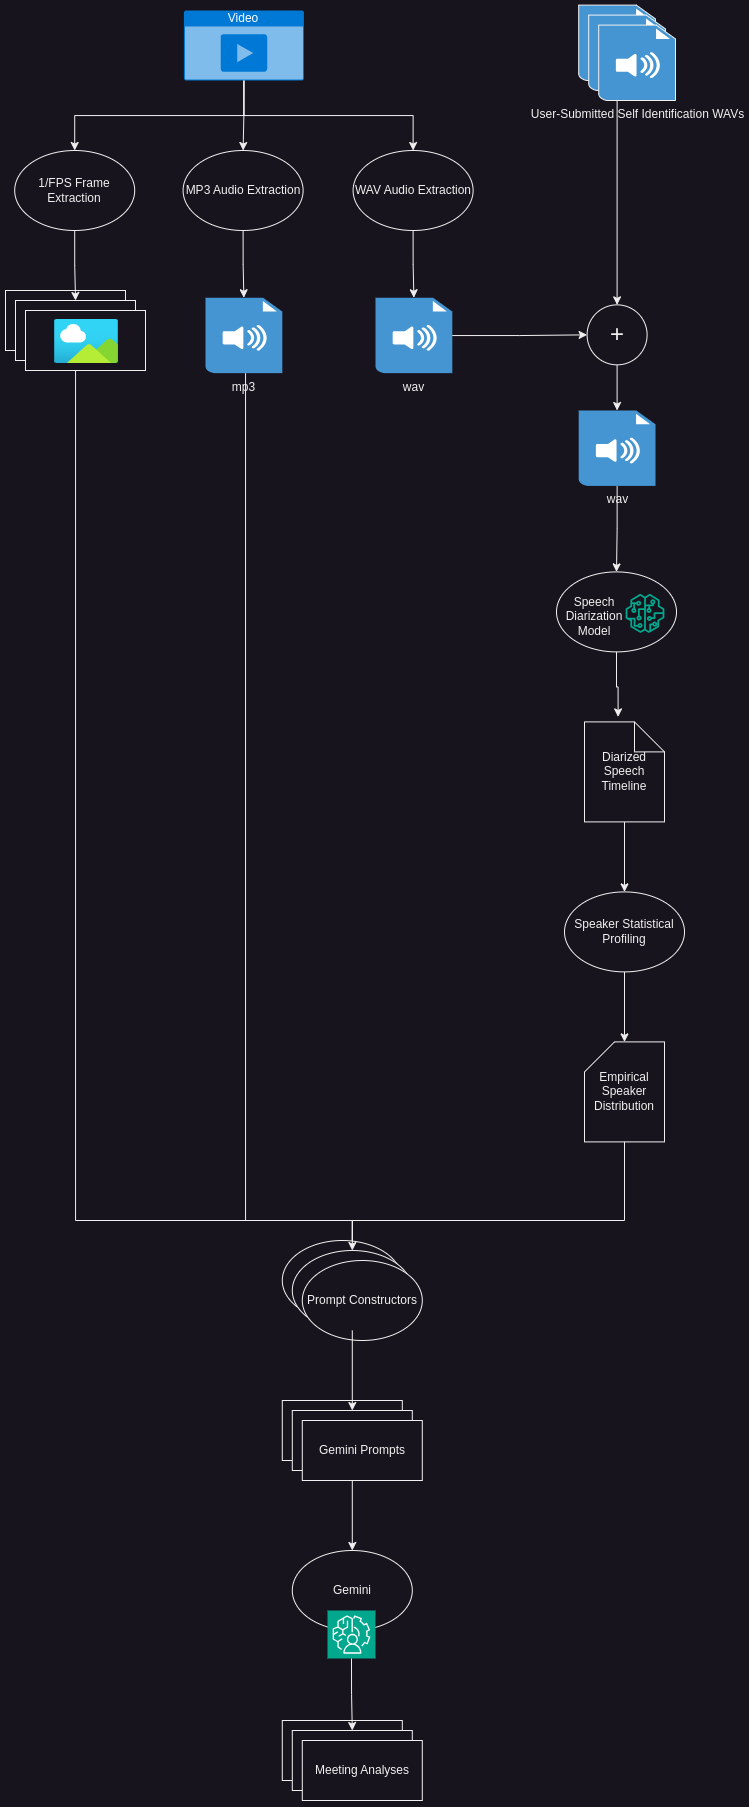

The diagram above was exported from draw.io. Its source (the exported page's mxGraphModel, read from the mxfile embedded in the PNG):
<mxGraphModel dx="1509" dy="1982" grid="1" gridSize="10" guides="1" tooltips="1" connect="1" arrows="1" fold="1" page="1" pageScale="1" pageWidth="850" pageHeight="1100" math="0" shadow="0">
  <root>
    <mxCell id="0" />
    <mxCell id="1" parent="0" />
    <mxCell id="5hfOM2D-6YBQbhLK4dPe-16" value="" style="ellipse;whiteSpace=wrap;html=1;" vertex="1" parent="1">
      <mxGeometry x="861" y="451.4" width="120" height="80" as="geometry" />
    </mxCell>
    <mxCell id="5hfOM2D-6YBQbhLK4dPe-24" style="edgeStyle=orthogonalEdgeStyle;rounded=0;orthogonalLoop=1;jettySize=auto;html=1;exitX=0.5;exitY=1;exitDx=0;exitDy=0;exitPerimeter=0;entryX=0.5;entryY=0;entryDx=0;entryDy=0;" edge="1" parent="1" source="5hfOM2D-6YBQbhLK4dPe-2" target="5hfOM2D-6YBQbhLK4dPe-21">
      <mxGeometry relative="1" as="geometry" />
    </mxCell>
    <mxCell id="5hfOM2D-6YBQbhLK4dPe-25" style="edgeStyle=orthogonalEdgeStyle;rounded=0;orthogonalLoop=1;jettySize=auto;html=1;exitX=0.5;exitY=1;exitDx=0;exitDy=0;exitPerimeter=0;entryX=0.5;entryY=0;entryDx=0;entryDy=0;" edge="1" parent="1" source="5hfOM2D-6YBQbhLK4dPe-2" target="5hfOM2D-6YBQbhLK4dPe-22">
      <mxGeometry relative="1" as="geometry" />
    </mxCell>
    <mxCell id="5hfOM2D-6YBQbhLK4dPe-26" style="edgeStyle=orthogonalEdgeStyle;rounded=0;orthogonalLoop=1;jettySize=auto;html=1;exitX=0.5;exitY=1;exitDx=0;exitDy=0;exitPerimeter=0;" edge="1" parent="1" source="5hfOM2D-6YBQbhLK4dPe-2" target="5hfOM2D-6YBQbhLK4dPe-23">
      <mxGeometry relative="1" as="geometry" />
    </mxCell>
    <mxCell id="5hfOM2D-6YBQbhLK4dPe-2" value="Video" style="html=1;whiteSpace=wrap;strokeColor=none;fillColor=#0079D6;labelPosition=center;verticalLabelPosition=middle;verticalAlign=top;align=center;fontSize=12;outlineConnect=0;spacingTop=-6;fontColor=#FFFFFF;sketch=0;shape=mxgraph.sitemap.video;" vertex="1" parent="1">
      <mxGeometry x="488.4" y="-110" width="120" height="70" as="geometry" />
    </mxCell>
    <mxCell id="5hfOM2D-6YBQbhLK4dPe-7" value="" style="rounded=0;whiteSpace=wrap;html=1;" vertex="1" parent="1">
      <mxGeometry x="310" y="170" width="120" height="60" as="geometry" />
    </mxCell>
    <mxCell id="5hfOM2D-6YBQbhLK4dPe-50" style="edgeStyle=orthogonalEdgeStyle;rounded=0;orthogonalLoop=1;jettySize=auto;html=1;entryX=0.5;entryY=0;entryDx=0;entryDy=0;" edge="1" parent="1" source="5hfOM2D-6YBQbhLK4dPe-8" target="5hfOM2D-6YBQbhLK4dPe-43">
      <mxGeometry relative="1" as="geometry">
        <mxPoint x="660" y="1119.9999999999995" as="targetPoint" />
        <Array as="points">
          <mxPoint x="380" y="1100" />
          <mxPoint x="657" y="1100" />
        </Array>
      </mxGeometry>
    </mxCell>
    <mxCell id="5hfOM2D-6YBQbhLK4dPe-8" value="" style="rounded=0;whiteSpace=wrap;html=1;" vertex="1" parent="1">
      <mxGeometry x="320" y="180" width="120" height="60" as="geometry" />
    </mxCell>
    <mxCell id="5hfOM2D-6YBQbhLK4dPe-9" value="" style="rounded=0;whiteSpace=wrap;html=1;" vertex="1" parent="1">
      <mxGeometry x="330" y="190" width="120" height="60" as="geometry" />
    </mxCell>
    <mxCell id="5hfOM2D-6YBQbhLK4dPe-10" value="" style="image;aspect=fixed;html=1;points=[];align=center;fontSize=12;image=img/lib/azure2/general/Image.svg;" vertex="1" parent="1">
      <mxGeometry x="359" y="199" width="64" height="44" as="geometry" />
    </mxCell>
    <mxCell id="5hfOM2D-6YBQbhLK4dPe-49" style="edgeStyle=orthogonalEdgeStyle;rounded=0;orthogonalLoop=1;jettySize=auto;html=1;entryX=0.5;entryY=0;entryDx=0;entryDy=0;" edge="1" parent="1" source="5hfOM2D-6YBQbhLK4dPe-11" target="5hfOM2D-6YBQbhLK4dPe-43">
      <mxGeometry relative="1" as="geometry">
        <Array as="points">
          <mxPoint x="550" y="1100" />
          <mxPoint x="657" y="1100" />
        </Array>
      </mxGeometry>
    </mxCell>
    <mxCell id="5hfOM2D-6YBQbhLK4dPe-11" value="mp3" style="shadow=0;dashed=0;html=1;strokeColor=none;fillColor=#4495D1;labelPosition=center;verticalLabelPosition=bottom;verticalAlign=top;align=center;outlineConnect=0;shape=mxgraph.veeam.audio_file;" vertex="1" parent="1">
      <mxGeometry x="510" y="177.25" width="76.8" height="75.4" as="geometry" />
    </mxCell>
    <mxCell id="5hfOM2D-6YBQbhLK4dPe-12" value="wav" style="shadow=0;dashed=0;html=1;strokeColor=none;fillColor=#4495D1;labelPosition=center;verticalLabelPosition=bottom;verticalAlign=top;align=center;outlineConnect=0;shape=mxgraph.veeam.audio_file;" vertex="1" parent="1">
      <mxGeometry x="680" y="177.25" width="76.8" height="75.4" as="geometry" />
    </mxCell>
    <mxCell id="5hfOM2D-6YBQbhLK4dPe-14" value="" style="sketch=0;outlineConnect=0;fontColor=#232F3E;gradientColor=none;fillColor=#01A88D;strokeColor=none;dashed=0;verticalLabelPosition=bottom;verticalAlign=top;align=center;html=1;fontSize=12;fontStyle=0;aspect=fixed;pointerEvents=1;shape=mxgraph.aws4.sagemaker_model;" vertex="1" parent="1">
      <mxGeometry x="930" y="473.4" width="39" height="39" as="geometry" />
    </mxCell>
    <mxCell id="5hfOM2D-6YBQbhLK4dPe-15" value="Speech Diarization Model" style="text;html=1;align=center;verticalAlign=middle;whiteSpace=wrap;rounded=0;" vertex="1" parent="1">
      <mxGeometry x="869" y="480.9" width="60" height="30" as="geometry" />
    </mxCell>
    <mxCell id="5hfOM2D-6YBQbhLK4dPe-32" style="edgeStyle=orthogonalEdgeStyle;rounded=0;orthogonalLoop=1;jettySize=auto;html=1;exitX=0.5;exitY=1;exitDx=0;exitDy=0;exitPerimeter=0;" edge="1" parent="1" source="5hfOM2D-6YBQbhLK4dPe-17" target="5hfOM2D-6YBQbhLK4dPe-18">
      <mxGeometry relative="1" as="geometry" />
    </mxCell>
    <mxCell id="5hfOM2D-6YBQbhLK4dPe-17" value="Diarized Speech Timeline" style="shape=note;whiteSpace=wrap;html=1;backgroundOutline=1;darkOpacity=0.05;" vertex="1" parent="1">
      <mxGeometry x="889" y="601.4" width="80" height="100" as="geometry" />
    </mxCell>
    <mxCell id="5hfOM2D-6YBQbhLK4dPe-33" style="edgeStyle=orthogonalEdgeStyle;rounded=0;orthogonalLoop=1;jettySize=auto;html=1;exitX=0.5;exitY=1;exitDx=0;exitDy=0;" edge="1" parent="1" source="5hfOM2D-6YBQbhLK4dPe-18" target="5hfOM2D-6YBQbhLK4dPe-19">
      <mxGeometry relative="1" as="geometry" />
    </mxCell>
    <mxCell id="5hfOM2D-6YBQbhLK4dPe-18" value="Speaker Statistical Profiling" style="ellipse;whiteSpace=wrap;html=1;" vertex="1" parent="1">
      <mxGeometry x="869" y="771.4" width="120" height="80" as="geometry" />
    </mxCell>
    <mxCell id="5hfOM2D-6YBQbhLK4dPe-19" value="Empirical Speaker Distribution" style="shape=card;whiteSpace=wrap;html=1;" vertex="1" parent="1">
      <mxGeometry x="889" y="921.4" width="80" height="100" as="geometry" />
    </mxCell>
    <mxCell id="5hfOM2D-6YBQbhLK4dPe-27" style="edgeStyle=orthogonalEdgeStyle;rounded=0;orthogonalLoop=1;jettySize=auto;html=1;exitX=0.5;exitY=1;exitDx=0;exitDy=0;" edge="1" parent="1" source="5hfOM2D-6YBQbhLK4dPe-21" target="5hfOM2D-6YBQbhLK4dPe-8">
      <mxGeometry relative="1" as="geometry" />
    </mxCell>
    <mxCell id="5hfOM2D-6YBQbhLK4dPe-21" value="1/FPS Frame Extraction" style="ellipse;whiteSpace=wrap;html=1;" vertex="1" parent="1">
      <mxGeometry x="319.2" y="30" width="120" height="80" as="geometry" />
    </mxCell>
    <mxCell id="5hfOM2D-6YBQbhLK4dPe-28" style="edgeStyle=orthogonalEdgeStyle;rounded=0;orthogonalLoop=1;jettySize=auto;html=1;exitX=0.5;exitY=1;exitDx=0;exitDy=0;" edge="1" parent="1" source="5hfOM2D-6YBQbhLK4dPe-22" target="5hfOM2D-6YBQbhLK4dPe-11">
      <mxGeometry relative="1" as="geometry" />
    </mxCell>
    <mxCell id="5hfOM2D-6YBQbhLK4dPe-22" value="MP3 Audio Extraction" style="ellipse;whiteSpace=wrap;html=1;" vertex="1" parent="1">
      <mxGeometry x="487.59999999999997" y="30" width="120" height="80" as="geometry" />
    </mxCell>
    <mxCell id="5hfOM2D-6YBQbhLK4dPe-29" style="edgeStyle=orthogonalEdgeStyle;rounded=0;orthogonalLoop=1;jettySize=auto;html=1;exitX=0.5;exitY=1;exitDx=0;exitDy=0;" edge="1" parent="1" source="5hfOM2D-6YBQbhLK4dPe-23" target="5hfOM2D-6YBQbhLK4dPe-12">
      <mxGeometry relative="1" as="geometry" />
    </mxCell>
    <mxCell id="5hfOM2D-6YBQbhLK4dPe-23" value="WAV Audio Extraction" style="ellipse;whiteSpace=wrap;html=1;" vertex="1" parent="1">
      <mxGeometry x="657.6" y="30" width="120" height="80" as="geometry" />
    </mxCell>
    <mxCell id="5hfOM2D-6YBQbhLK4dPe-31" style="edgeStyle=orthogonalEdgeStyle;rounded=0;orthogonalLoop=1;jettySize=auto;html=1;exitX=0.5;exitY=1;exitDx=0;exitDy=0;entryX=0.42;entryY=-0.05;entryDx=0;entryDy=0;entryPerimeter=0;" edge="1" parent="1" source="5hfOM2D-6YBQbhLK4dPe-16" target="5hfOM2D-6YBQbhLK4dPe-17">
      <mxGeometry relative="1" as="geometry" />
    </mxCell>
    <mxCell id="5hfOM2D-6YBQbhLK4dPe-40" style="edgeStyle=orthogonalEdgeStyle;rounded=0;orthogonalLoop=1;jettySize=auto;html=1;exitX=0.5;exitY=1;exitDx=0;exitDy=0;" edge="1" parent="1" source="5hfOM2D-6YBQbhLK4dPe-35" target="5hfOM2D-6YBQbhLK4dPe-39">
      <mxGeometry relative="1" as="geometry" />
    </mxCell>
    <mxCell id="5hfOM2D-6YBQbhLK4dPe-35" value="+" style="ellipse;whiteSpace=wrap;html=1;aspect=fixed;fontSize=24;" vertex="1" parent="1">
      <mxGeometry x="891.6" y="184.35" width="60" height="60" as="geometry" />
    </mxCell>
    <mxCell id="5hfOM2D-6YBQbhLK4dPe-37" style="edgeStyle=orthogonalEdgeStyle;rounded=0;orthogonalLoop=1;jettySize=auto;html=1;entryX=0.5;entryY=0;entryDx=0;entryDy=0;" edge="1" parent="1" source="5hfOM2D-6YBQbhLK4dPe-36" target="5hfOM2D-6YBQbhLK4dPe-35">
      <mxGeometry relative="1" as="geometry" />
    </mxCell>
    <mxCell id="5hfOM2D-6YBQbhLK4dPe-36" value="" style="shadow=0;dashed=0;html=1;strokeColor=default;fillColor=#4495D1;labelPosition=center;verticalLabelPosition=bottom;verticalAlign=top;align=center;outlineConnect=0;shape=mxgraph.veeam.audio_file;" vertex="1" parent="1">
      <mxGeometry x="883.2" y="-115.40000000000003" width="76.8" height="75.4" as="geometry" />
    </mxCell>
    <mxCell id="5hfOM2D-6YBQbhLK4dPe-38" style="edgeStyle=orthogonalEdgeStyle;rounded=0;orthogonalLoop=1;jettySize=auto;html=1;entryX=0;entryY=0.5;entryDx=0;entryDy=0;" edge="1" parent="1" source="5hfOM2D-6YBQbhLK4dPe-12" target="5hfOM2D-6YBQbhLK4dPe-35">
      <mxGeometry relative="1" as="geometry" />
    </mxCell>
    <mxCell id="5hfOM2D-6YBQbhLK4dPe-41" style="edgeStyle=orthogonalEdgeStyle;rounded=0;orthogonalLoop=1;jettySize=auto;html=1;entryX=0.5;entryY=0;entryDx=0;entryDy=0;" edge="1" parent="1" source="5hfOM2D-6YBQbhLK4dPe-39" target="5hfOM2D-6YBQbhLK4dPe-16">
      <mxGeometry relative="1" as="geometry" />
    </mxCell>
    <mxCell id="5hfOM2D-6YBQbhLK4dPe-39" value="wav" style="shadow=0;dashed=0;html=1;strokeColor=none;fillColor=#4495D1;labelPosition=center;verticalLabelPosition=bottom;verticalAlign=top;align=center;outlineConnect=0;shape=mxgraph.veeam.audio_file;" vertex="1" parent="1">
      <mxGeometry x="883.2" y="289.99999999999994" width="76.8" height="75.4" as="geometry" />
    </mxCell>
    <mxCell id="5hfOM2D-6YBQbhLK4dPe-42" value="" style="ellipse;whiteSpace=wrap;html=1;" vertex="1" parent="1">
      <mxGeometry x="586.8" y="1120" width="120" height="80" as="geometry" />
    </mxCell>
    <mxCell id="5hfOM2D-6YBQbhLK4dPe-43" value="" style="ellipse;whiteSpace=wrap;html=1;" vertex="1" parent="1">
      <mxGeometry x="596.8" y="1130" width="120" height="80" as="geometry" />
    </mxCell>
    <mxCell id="5hfOM2D-6YBQbhLK4dPe-44" value="Prompt Constructors" style="ellipse;whiteSpace=wrap;html=1;" vertex="1" parent="1">
      <mxGeometry x="606.8" y="1140" width="120" height="80" as="geometry" />
    </mxCell>
    <mxCell id="5hfOM2D-6YBQbhLK4dPe-46" style="edgeStyle=orthogonalEdgeStyle;rounded=0;orthogonalLoop=1;jettySize=auto;html=1;exitX=0.5;exitY=1;exitDx=0;exitDy=0;exitPerimeter=0;" edge="1" parent="1" source="5hfOM2D-6YBQbhLK4dPe-19" target="5hfOM2D-6YBQbhLK4dPe-43">
      <mxGeometry relative="1" as="geometry">
        <Array as="points">
          <mxPoint x="929" y="1100" />
          <mxPoint x="657" y="1100" />
        </Array>
      </mxGeometry>
    </mxCell>
    <mxCell id="5hfOM2D-6YBQbhLK4dPe-51" value="" style="rounded=0;whiteSpace=wrap;html=1;" vertex="1" parent="1">
      <mxGeometry x="586.8" y="1280" width="120" height="60" as="geometry" />
    </mxCell>
    <mxCell id="5hfOM2D-6YBQbhLK4dPe-57" style="edgeStyle=orthogonalEdgeStyle;rounded=0;orthogonalLoop=1;jettySize=auto;html=1;entryX=0.5;entryY=0;entryDx=0;entryDy=0;" edge="1" parent="1" source="5hfOM2D-6YBQbhLK4dPe-52" target="5hfOM2D-6YBQbhLK4dPe-55">
      <mxGeometry relative="1" as="geometry" />
    </mxCell>
    <mxCell id="5hfOM2D-6YBQbhLK4dPe-52" value="" style="rounded=0;whiteSpace=wrap;html=1;" vertex="1" parent="1">
      <mxGeometry x="596.8" y="1290" width="120" height="60" as="geometry" />
    </mxCell>
    <mxCell id="5hfOM2D-6YBQbhLK4dPe-53" value="Gemini Prompts" style="rounded=0;whiteSpace=wrap;html=1;" vertex="1" parent="1">
      <mxGeometry x="606.8" y="1300" width="120" height="60" as="geometry" />
    </mxCell>
    <mxCell id="5hfOM2D-6YBQbhLK4dPe-54" style="edgeStyle=orthogonalEdgeStyle;rounded=0;orthogonalLoop=1;jettySize=auto;html=1;entryX=0.5;entryY=0;entryDx=0;entryDy=0;" edge="1" parent="1" source="5hfOM2D-6YBQbhLK4dPe-43" target="5hfOM2D-6YBQbhLK4dPe-52">
      <mxGeometry relative="1" as="geometry" />
    </mxCell>
    <mxCell id="5hfOM2D-6YBQbhLK4dPe-55" value="Gemini" style="ellipse;whiteSpace=wrap;html=1;" vertex="1" parent="1">
      <mxGeometry x="596.8" y="1430" width="120" height="80" as="geometry" />
    </mxCell>
    <mxCell id="5hfOM2D-6YBQbhLK4dPe-58" value="" style="shadow=0;dashed=0;html=1;strokeColor=default;fillColor=#4495D1;labelPosition=center;verticalLabelPosition=bottom;verticalAlign=top;align=center;outlineConnect=0;shape=mxgraph.veeam.audio_file;" vertex="1" parent="1">
      <mxGeometry x="893.2" y="-105.40000000000003" width="76.8" height="75.4" as="geometry" />
    </mxCell>
    <mxCell id="5hfOM2D-6YBQbhLK4dPe-59" value="User-Submitted Self Identification WAVs" style="shadow=0;dashed=0;html=1;strokeColor=default;fillColor=#4495D1;labelPosition=center;verticalLabelPosition=bottom;verticalAlign=top;align=center;outlineConnect=0;shape=mxgraph.veeam.audio_file;" vertex="1" parent="1">
      <mxGeometry x="903.2" y="-95.40000000000003" width="76.8" height="75.4" as="geometry" />
    </mxCell>
    <mxCell id="5hfOM2D-6YBQbhLK4dPe-60" value="" style="rounded=0;whiteSpace=wrap;html=1;" vertex="1" parent="1">
      <mxGeometry x="586.8" y="1600" width="120" height="60" as="geometry" />
    </mxCell>
    <mxCell id="5hfOM2D-6YBQbhLK4dPe-61" value="" style="rounded=0;whiteSpace=wrap;html=1;" vertex="1" parent="1">
      <mxGeometry x="596.8" y="1610" width="120" height="60" as="geometry" />
    </mxCell>
    <mxCell id="5hfOM2D-6YBQbhLK4dPe-62" value="Meeting Analyses" style="rounded=0;whiteSpace=wrap;html=1;" vertex="1" parent="1">
      <mxGeometry x="606.8" y="1620" width="120" height="60" as="geometry" />
    </mxCell>
    <mxCell id="5hfOM2D-6YBQbhLK4dPe-64" value="" style="edgeStyle=orthogonalEdgeStyle;rounded=0;orthogonalLoop=1;jettySize=auto;html=1;exitX=0.5;exitY=1;exitDx=0;exitDy=0;entryX=0.5;entryY=0;entryDx=0;entryDy=0;" edge="1" parent="1" source="5hfOM2D-6YBQbhLK4dPe-55" target="5hfOM2D-6YBQbhLK4dPe-56">
      <mxGeometry relative="1" as="geometry">
        <mxPoint x="657" y="1510" as="sourcePoint" />
        <mxPoint x="657" y="1640" as="targetPoint" />
      </mxGeometry>
    </mxCell>
    <mxCell id="5hfOM2D-6YBQbhLK4dPe-56" value="" style="sketch=0;points=[[0,0,0],[0.25,0,0],[0.5,0,0],[0.75,0,0],[1,0,0],[0,1,0],[0.25,1,0],[0.5,1,0],[0.75,1,0],[1,1,0],[0,0.25,0],[0,0.5,0],[0,0.75,0],[1,0.25,0],[1,0.5,0],[1,0.75,0]];outlineConnect=0;fontColor=#232F3E;fillColor=#01A88D;strokeColor=#ffffff;dashed=0;verticalLabelPosition=bottom;verticalAlign=top;align=center;html=1;fontSize=12;fontStyle=0;aspect=fixed;shape=mxgraph.aws4.resourceIcon;resIcon=mxgraph.aws4.augmented_ai;" vertex="1" parent="1">
      <mxGeometry x="632" y="1490" width="48" height="48" as="geometry" />
    </mxCell>
    <mxCell id="5hfOM2D-6YBQbhLK4dPe-63" style="edgeStyle=orthogonalEdgeStyle;rounded=0;orthogonalLoop=1;jettySize=auto;html=1;exitX=0.5;exitY=1;exitDx=0;exitDy=0;entryX=0.5;entryY=0;entryDx=0;entryDy=0;" edge="1" parent="1" source="5hfOM2D-6YBQbhLK4dPe-56" target="5hfOM2D-6YBQbhLK4dPe-61">
      <mxGeometry relative="1" as="geometry" />
    </mxCell>
  </root>
</mxGraphModel>